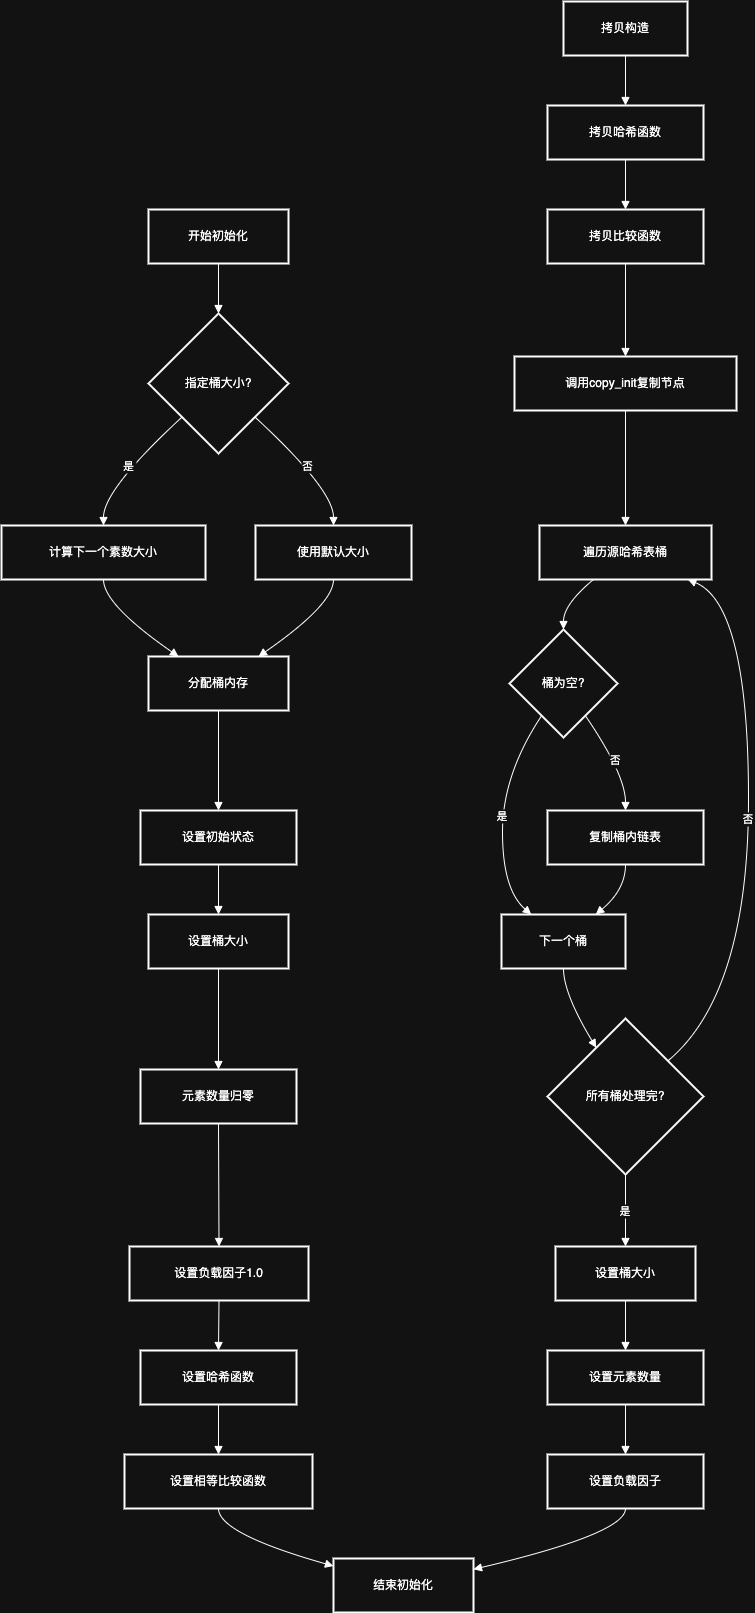

The diagram above was exported from draw.io. Its source (the exported page's mxGraphModel, read from the mxfile embedded in the PNG):
<mxGraphModel dx="1892" dy="1172" grid="1" gridSize="10" guides="1" tooltips="1" connect="1" arrows="1" fold="1" page="1" pageScale="1" pageWidth="827" pageHeight="1169" math="0" shadow="0">
  <root>
    <mxCell id="0" />
    <mxCell id="1" parent="0" />
    <mxCell id="orSn82zoypptq_LXvKSR-1608" value="开始初始化" style="whiteSpace=wrap;strokeWidth=2;" vertex="1" parent="1">
      <mxGeometry x="167" y="228" width="140" height="54" as="geometry" />
    </mxCell>
    <mxCell id="orSn82zoypptq_LXvKSR-1609" value="指定桶大小?" style="rhombus;strokeWidth=2;whiteSpace=wrap;" vertex="1" parent="1">
      <mxGeometry x="167" y="332" width="140" height="140" as="geometry" />
    </mxCell>
    <mxCell id="orSn82zoypptq_LXvKSR-1610" value="计算下一个素数大小" style="whiteSpace=wrap;strokeWidth=2;" vertex="1" parent="1">
      <mxGeometry x="20" y="544" width="204" height="54" as="geometry" />
    </mxCell>
    <mxCell id="orSn82zoypptq_LXvKSR-1611" value="使用默认大小" style="whiteSpace=wrap;strokeWidth=2;" vertex="1" parent="1">
      <mxGeometry x="274" y="544" width="156" height="54" as="geometry" />
    </mxCell>
    <mxCell id="orSn82zoypptq_LXvKSR-1612" value="分配桶内存" style="whiteSpace=wrap;strokeWidth=2;" vertex="1" parent="1">
      <mxGeometry x="167" y="675" width="140" height="54" as="geometry" />
    </mxCell>
    <mxCell id="orSn82zoypptq_LXvKSR-1613" value="设置初始状态" style="whiteSpace=wrap;strokeWidth=2;" vertex="1" parent="1">
      <mxGeometry x="159" y="829" width="156" height="54" as="geometry" />
    </mxCell>
    <mxCell id="orSn82zoypptq_LXvKSR-1614" value="设置桶大小" style="whiteSpace=wrap;strokeWidth=2;" vertex="1" parent="1">
      <mxGeometry x="167" y="933" width="140" height="54" as="geometry" />
    </mxCell>
    <mxCell id="orSn82zoypptq_LXvKSR-1615" value="元素数量归零" style="whiteSpace=wrap;strokeWidth=2;" vertex="1" parent="1">
      <mxGeometry x="159" y="1088" width="156" height="54" as="geometry" />
    </mxCell>
    <mxCell id="orSn82zoypptq_LXvKSR-1616" value="设置负载因子1.0" style="whiteSpace=wrap;strokeWidth=2;" vertex="1" parent="1">
      <mxGeometry x="148" y="1265" width="179" height="54" as="geometry" />
    </mxCell>
    <mxCell id="orSn82zoypptq_LXvKSR-1617" value="设置哈希函数" style="whiteSpace=wrap;strokeWidth=2;" vertex="1" parent="1">
      <mxGeometry x="159" y="1369" width="156" height="54" as="geometry" />
    </mxCell>
    <mxCell id="orSn82zoypptq_LXvKSR-1618" value="设置相等比较函数" style="whiteSpace=wrap;strokeWidth=2;" vertex="1" parent="1">
      <mxGeometry x="143" y="1473" width="188" height="54" as="geometry" />
    </mxCell>
    <mxCell id="orSn82zoypptq_LXvKSR-1619" value="结束初始化" style="whiteSpace=wrap;strokeWidth=2;" vertex="1" parent="1">
      <mxGeometry x="352" y="1577" width="140" height="54" as="geometry" />
    </mxCell>
    <mxCell id="orSn82zoypptq_LXvKSR-1620" value="拷贝构造" style="whiteSpace=wrap;strokeWidth=2;" vertex="1" parent="1">
      <mxGeometry x="582" y="20" width="124" height="54" as="geometry" />
    </mxCell>
    <mxCell id="orSn82zoypptq_LXvKSR-1621" value="拷贝哈希函数" style="whiteSpace=wrap;strokeWidth=2;" vertex="1" parent="1">
      <mxGeometry x="566" y="124" width="156" height="54" as="geometry" />
    </mxCell>
    <mxCell id="orSn82zoypptq_LXvKSR-1622" value="拷贝比较函数" style="whiteSpace=wrap;strokeWidth=2;" vertex="1" parent="1">
      <mxGeometry x="566" y="228" width="156" height="54" as="geometry" />
    </mxCell>
    <mxCell id="orSn82zoypptq_LXvKSR-1623" value="调用copy_init复制节点" style="whiteSpace=wrap;strokeWidth=2;" vertex="1" parent="1">
      <mxGeometry x="533" y="375" width="222" height="54" as="geometry" />
    </mxCell>
    <mxCell id="orSn82zoypptq_LXvKSR-1624" value="遍历源哈希表桶" style="whiteSpace=wrap;strokeWidth=2;" vertex="1" parent="1">
      <mxGeometry x="558" y="544" width="172" height="54" as="geometry" />
    </mxCell>
    <mxCell id="orSn82zoypptq_LXvKSR-1625" value="桶为空?" style="rhombus;strokeWidth=2;whiteSpace=wrap;" vertex="1" parent="1">
      <mxGeometry x="528" y="648" width="108" height="108" as="geometry" />
    </mxCell>
    <mxCell id="orSn82zoypptq_LXvKSR-1626" value="下一个桶" style="whiteSpace=wrap;strokeWidth=2;" vertex="1" parent="1">
      <mxGeometry x="520" y="933" width="124" height="54" as="geometry" />
    </mxCell>
    <mxCell id="orSn82zoypptq_LXvKSR-1627" value="复制桶内链表" style="whiteSpace=wrap;strokeWidth=2;" vertex="1" parent="1">
      <mxGeometry x="566" y="829" width="156" height="54" as="geometry" />
    </mxCell>
    <mxCell id="orSn82zoypptq_LXvKSR-1628" value="所有桶处理完?" style="rhombus;strokeWidth=2;whiteSpace=wrap;" vertex="1" parent="1">
      <mxGeometry x="566" y="1037" width="156" height="156" as="geometry" />
    </mxCell>
    <mxCell id="orSn82zoypptq_LXvKSR-1629" value="设置桶大小" style="whiteSpace=wrap;strokeWidth=2;" vertex="1" parent="1">
      <mxGeometry x="574" y="1265" width="140" height="54" as="geometry" />
    </mxCell>
    <mxCell id="orSn82zoypptq_LXvKSR-1630" value="设置元素数量" style="whiteSpace=wrap;strokeWidth=2;" vertex="1" parent="1">
      <mxGeometry x="566" y="1369" width="156" height="54" as="geometry" />
    </mxCell>
    <mxCell id="orSn82zoypptq_LXvKSR-1631" value="设置负载因子" style="whiteSpace=wrap;strokeWidth=2;" vertex="1" parent="1">
      <mxGeometry x="566" y="1473" width="156" height="54" as="geometry" />
    </mxCell>
    <mxCell id="orSn82zoypptq_LXvKSR-1632" value="" style="curved=1;startArrow=none;endArrow=block;exitX=0.5;exitY=1;entryX=0.5;entryY=0;rounded=0;" edge="1" parent="1" source="orSn82zoypptq_LXvKSR-1608" target="orSn82zoypptq_LXvKSR-1609">
      <mxGeometry relative="1" as="geometry">
        <Array as="points" />
      </mxGeometry>
    </mxCell>
    <mxCell id="orSn82zoypptq_LXvKSR-1633" value="是" style="curved=1;startArrow=none;endArrow=block;exitX=0;exitY=0.96;entryX=0.5;entryY=0.01;rounded=0;" edge="1" parent="1" source="orSn82zoypptq_LXvKSR-1609" target="orSn82zoypptq_LXvKSR-1610">
      <mxGeometry relative="1" as="geometry">
        <Array as="points">
          <mxPoint x="122" y="508" />
        </Array>
      </mxGeometry>
    </mxCell>
    <mxCell id="orSn82zoypptq_LXvKSR-1634" value="否" style="curved=1;startArrow=none;endArrow=block;exitX=1;exitY=0.96;entryX=0.5;entryY=0.01;rounded=0;" edge="1" parent="1" source="orSn82zoypptq_LXvKSR-1609" target="orSn82zoypptq_LXvKSR-1611">
      <mxGeometry relative="1" as="geometry">
        <Array as="points">
          <mxPoint x="352" y="508" />
        </Array>
      </mxGeometry>
    </mxCell>
    <mxCell id="orSn82zoypptq_LXvKSR-1635" value="" style="curved=1;startArrow=none;endArrow=block;exitX=0.5;exitY=1.01;entryX=0.22;entryY=0.01;rounded=0;" edge="1" parent="1" source="orSn82zoypptq_LXvKSR-1610" target="orSn82zoypptq_LXvKSR-1612">
      <mxGeometry relative="1" as="geometry">
        <Array as="points">
          <mxPoint x="122" y="623" />
        </Array>
      </mxGeometry>
    </mxCell>
    <mxCell id="orSn82zoypptq_LXvKSR-1636" value="" style="curved=1;startArrow=none;endArrow=block;exitX=0.5;exitY=1.01;entryX=0.78;entryY=0.01;rounded=0;" edge="1" parent="1" source="orSn82zoypptq_LXvKSR-1611" target="orSn82zoypptq_LXvKSR-1612">
      <mxGeometry relative="1" as="geometry">
        <Array as="points">
          <mxPoint x="352" y="623" />
        </Array>
      </mxGeometry>
    </mxCell>
    <mxCell id="orSn82zoypptq_LXvKSR-1637" value="" style="curved=1;startArrow=none;endArrow=block;exitX=0.5;exitY=1.01;entryX=0.5;entryY=0;rounded=0;" edge="1" parent="1" source="orSn82zoypptq_LXvKSR-1612" target="orSn82zoypptq_LXvKSR-1613">
      <mxGeometry relative="1" as="geometry">
        <Array as="points" />
      </mxGeometry>
    </mxCell>
    <mxCell id="orSn82zoypptq_LXvKSR-1638" value="" style="curved=1;startArrow=none;endArrow=block;exitX=0.5;exitY=1;entryX=0.5;entryY=0;rounded=0;" edge="1" parent="1" source="orSn82zoypptq_LXvKSR-1613" target="orSn82zoypptq_LXvKSR-1614">
      <mxGeometry relative="1" as="geometry">
        <Array as="points" />
      </mxGeometry>
    </mxCell>
    <mxCell id="orSn82zoypptq_LXvKSR-1639" value="" style="curved=1;startArrow=none;endArrow=block;exitX=0.5;exitY=1;entryX=0.5;entryY=-0.01;rounded=0;" edge="1" parent="1" source="orSn82zoypptq_LXvKSR-1614" target="orSn82zoypptq_LXvKSR-1615">
      <mxGeometry relative="1" as="geometry">
        <Array as="points" />
      </mxGeometry>
    </mxCell>
    <mxCell id="orSn82zoypptq_LXvKSR-1640" value="" style="curved=1;startArrow=none;endArrow=block;exitX=0.5;exitY=0.99;entryX=0.5;entryY=0;rounded=0;" edge="1" parent="1" source="orSn82zoypptq_LXvKSR-1615" target="orSn82zoypptq_LXvKSR-1616">
      <mxGeometry relative="1" as="geometry">
        <Array as="points" />
      </mxGeometry>
    </mxCell>
    <mxCell id="orSn82zoypptq_LXvKSR-1641" value="" style="curved=1;startArrow=none;endArrow=block;exitX=0.5;exitY=1;entryX=0.5;entryY=0;rounded=0;" edge="1" parent="1" source="orSn82zoypptq_LXvKSR-1616" target="orSn82zoypptq_LXvKSR-1617">
      <mxGeometry relative="1" as="geometry">
        <Array as="points" />
      </mxGeometry>
    </mxCell>
    <mxCell id="orSn82zoypptq_LXvKSR-1642" value="" style="curved=1;startArrow=none;endArrow=block;exitX=0.5;exitY=1;entryX=0.5;entryY=0;rounded=0;" edge="1" parent="1" source="orSn82zoypptq_LXvKSR-1617" target="orSn82zoypptq_LXvKSR-1618">
      <mxGeometry relative="1" as="geometry">
        <Array as="points" />
      </mxGeometry>
    </mxCell>
    <mxCell id="orSn82zoypptq_LXvKSR-1643" value="" style="curved=1;startArrow=none;endArrow=block;exitX=0.5;exitY=1;entryX=0;entryY=0.14;rounded=0;" edge="1" parent="1" source="orSn82zoypptq_LXvKSR-1618" target="orSn82zoypptq_LXvKSR-1619">
      <mxGeometry relative="1" as="geometry">
        <Array as="points">
          <mxPoint x="237" y="1552" />
        </Array>
      </mxGeometry>
    </mxCell>
    <mxCell id="orSn82zoypptq_LXvKSR-1644" value="" style="curved=1;startArrow=none;endArrow=block;exitX=0.5;exitY=1;entryX=0.5;entryY=0;rounded=0;" edge="1" parent="1" source="orSn82zoypptq_LXvKSR-1620" target="orSn82zoypptq_LXvKSR-1621">
      <mxGeometry relative="1" as="geometry">
        <Array as="points" />
      </mxGeometry>
    </mxCell>
    <mxCell id="orSn82zoypptq_LXvKSR-1645" value="" style="curved=1;startArrow=none;endArrow=block;exitX=0.5;exitY=1;entryX=0.5;entryY=0;rounded=0;" edge="1" parent="1" source="orSn82zoypptq_LXvKSR-1621" target="orSn82zoypptq_LXvKSR-1622">
      <mxGeometry relative="1" as="geometry">
        <Array as="points" />
      </mxGeometry>
    </mxCell>
    <mxCell id="orSn82zoypptq_LXvKSR-1646" value="" style="curved=1;startArrow=none;endArrow=block;exitX=0.5;exitY=1;entryX=0.5;entryY=0;rounded=0;" edge="1" parent="1" source="orSn82zoypptq_LXvKSR-1622" target="orSn82zoypptq_LXvKSR-1623">
      <mxGeometry relative="1" as="geometry">
        <Array as="points" />
      </mxGeometry>
    </mxCell>
    <mxCell id="orSn82zoypptq_LXvKSR-1647" value="" style="curved=1;startArrow=none;endArrow=block;exitX=0.5;exitY=1;entryX=0.5;entryY=0.01;rounded=0;" edge="1" parent="1" source="orSn82zoypptq_LXvKSR-1623" target="orSn82zoypptq_LXvKSR-1624">
      <mxGeometry relative="1" as="geometry">
        <Array as="points" />
      </mxGeometry>
    </mxCell>
    <mxCell id="orSn82zoypptq_LXvKSR-1648" value="" style="curved=1;startArrow=none;endArrow=block;exitX=0.31;exitY=1.01;entryX=0.5;entryY=0;rounded=0;" edge="1" parent="1" source="orSn82zoypptq_LXvKSR-1624" target="orSn82zoypptq_LXvKSR-1625">
      <mxGeometry relative="1" as="geometry">
        <Array as="points">
          <mxPoint x="582" y="623" />
        </Array>
      </mxGeometry>
    </mxCell>
    <mxCell id="orSn82zoypptq_LXvKSR-1649" value="是" style="curved=1;startArrow=none;endArrow=block;exitX=0.16;exitY=1;entryX=0.24;entryY=0;rounded=0;" edge="1" parent="1" source="orSn82zoypptq_LXvKSR-1625" target="orSn82zoypptq_LXvKSR-1626">
      <mxGeometry relative="1" as="geometry">
        <Array as="points">
          <mxPoint x="521" y="793" />
          <mxPoint x="521" y="908" />
        </Array>
      </mxGeometry>
    </mxCell>
    <mxCell id="orSn82zoypptq_LXvKSR-1650" value="否" style="curved=1;startArrow=none;endArrow=block;exitX=0.84;exitY=1;entryX=0.5;entryY=0;rounded=0;" edge="1" parent="1" source="orSn82zoypptq_LXvKSR-1625" target="orSn82zoypptq_LXvKSR-1627">
      <mxGeometry relative="1" as="geometry">
        <Array as="points">
          <mxPoint x="644" y="793" />
        </Array>
      </mxGeometry>
    </mxCell>
    <mxCell id="orSn82zoypptq_LXvKSR-1651" value="" style="curved=1;startArrow=none;endArrow=block;exitX=0.5;exitY=1;entryX=0.76;entryY=0;rounded=0;" edge="1" parent="1" source="orSn82zoypptq_LXvKSR-1627" target="orSn82zoypptq_LXvKSR-1626">
      <mxGeometry relative="1" as="geometry">
        <Array as="points">
          <mxPoint x="644" y="908" />
        </Array>
      </mxGeometry>
    </mxCell>
    <mxCell id="orSn82zoypptq_LXvKSR-1652" value="" style="curved=1;startArrow=none;endArrow=block;exitX=0.5;exitY=1;entryX=0.2;entryY=0;rounded=0;" edge="1" parent="1" source="orSn82zoypptq_LXvKSR-1626" target="orSn82zoypptq_LXvKSR-1628">
      <mxGeometry relative="1" as="geometry">
        <Array as="points">
          <mxPoint x="582" y="1012" />
        </Array>
      </mxGeometry>
    </mxCell>
    <mxCell id="orSn82zoypptq_LXvKSR-1653" value="否" style="curved=1;startArrow=none;endArrow=block;exitX=1;exitY=0.08;entryX=0.87;entryY=1.01;rounded=0;" edge="1" parent="1" source="orSn82zoypptq_LXvKSR-1628" target="orSn82zoypptq_LXvKSR-1624">
      <mxGeometry relative="1" as="geometry">
        <Array as="points">
          <mxPoint x="767" y="1012" />
          <mxPoint x="767" y="623" />
        </Array>
      </mxGeometry>
    </mxCell>
    <mxCell id="orSn82zoypptq_LXvKSR-1654" value="是" style="curved=1;startArrow=none;endArrow=block;exitX=0.5;exitY=1;entryX=0.5;entryY=0;rounded=0;" edge="1" parent="1" source="orSn82zoypptq_LXvKSR-1628" target="orSn82zoypptq_LXvKSR-1629">
      <mxGeometry relative="1" as="geometry">
        <Array as="points" />
      </mxGeometry>
    </mxCell>
    <mxCell id="orSn82zoypptq_LXvKSR-1655" value="" style="curved=1;startArrow=none;endArrow=block;exitX=0.5;exitY=1;entryX=0.5;entryY=0;rounded=0;" edge="1" parent="1" source="orSn82zoypptq_LXvKSR-1629" target="orSn82zoypptq_LXvKSR-1630">
      <mxGeometry relative="1" as="geometry">
        <Array as="points" />
      </mxGeometry>
    </mxCell>
    <mxCell id="orSn82zoypptq_LXvKSR-1656" value="" style="curved=1;startArrow=none;endArrow=block;exitX=0.5;exitY=1;entryX=0.5;entryY=0;rounded=0;" edge="1" parent="1" source="orSn82zoypptq_LXvKSR-1630" target="orSn82zoypptq_LXvKSR-1631">
      <mxGeometry relative="1" as="geometry">
        <Array as="points" />
      </mxGeometry>
    </mxCell>
    <mxCell id="orSn82zoypptq_LXvKSR-1657" value="" style="curved=1;startArrow=none;endArrow=block;exitX=0.5;exitY=1;entryX=1;entryY=0.2;rounded=0;" edge="1" parent="1" source="orSn82zoypptq_LXvKSR-1631" target="orSn82zoypptq_LXvKSR-1619">
      <mxGeometry relative="1" as="geometry">
        <Array as="points">
          <mxPoint x="644" y="1552" />
        </Array>
      </mxGeometry>
    </mxCell>
  </root>
</mxGraphModel>